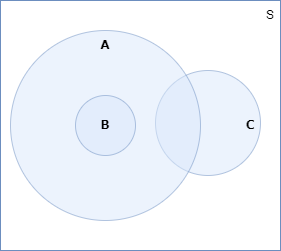

The diagram above was exported from draw.io. Its source (the exported page's mxGraphModel, read from the mxfile embedded in the PNG):
<mxGraphModel dx="602" dy="865" grid="1" gridSize="10" guides="1" tooltips="1" connect="1" arrows="1" fold="1" page="1" pageScale="1" pageWidth="850" pageHeight="1100" math="0" shadow="0">
  <root>
    <mxCell id="YKg6tyOVCgbA7mxtY6TK-0" />
    <mxCell id="YKg6tyOVCgbA7mxtY6TK-1" parent="YKg6tyOVCgbA7mxtY6TK-0" />
    <mxCell id="YKg6tyOVCgbA7mxtY6TK-2" value="" style="rounded=0;whiteSpace=wrap;html=1;fillColor=none;strokeColor=#6c8ebf;" vertex="1" parent="YKg6tyOVCgbA7mxtY6TK-1">
      <mxGeometry x="160" y="220" width="280" height="250" as="geometry" />
    </mxCell>
    <mxCell id="YKg6tyOVCgbA7mxtY6TK-3" value="S" style="text;html=1;strokeColor=none;fillColor=none;align=center;verticalAlign=middle;whiteSpace=wrap;rounded=0;" vertex="1" parent="YKg6tyOVCgbA7mxtY6TK-1">
      <mxGeometry x="420" y="220" width="20" height="30" as="geometry" />
    </mxCell>
    <mxCell id="YKg6tyOVCgbA7mxtY6TK-4" value="" style="ellipse;whiteSpace=wrap;html=1;aspect=fixed;fillColor=#dae8fc;strokeColor=#6c8ebf;opacity=50;" vertex="1" parent="YKg6tyOVCgbA7mxtY6TK-1">
      <mxGeometry x="315" y="290" width="105" height="105" as="geometry" />
    </mxCell>
    <mxCell id="YKg6tyOVCgbA7mxtY6TK-6" value="" style="ellipse;whiteSpace=wrap;html=1;aspect=fixed;fillColor=#dae8fc;strokeColor=#6c8ebf;opacity=50;" vertex="1" parent="YKg6tyOVCgbA7mxtY6TK-1">
      <mxGeometry x="170" y="250" width="190" height="190" as="geometry" />
    </mxCell>
    <mxCell id="YKg6tyOVCgbA7mxtY6TK-5" value="A" style="text;html=1;strokeColor=none;fillColor=none;align=center;verticalAlign=middle;whiteSpace=wrap;rounded=0;fontStyle=1;fontFamily=Verdana;" vertex="1" parent="YKg6tyOVCgbA7mxtY6TK-1">
      <mxGeometry x="255" y="250" width="20" height="30" as="geometry" />
    </mxCell>
    <mxCell id="YKg6tyOVCgbA7mxtY6TK-7" value="" style="ellipse;whiteSpace=wrap;html=1;aspect=fixed;fillColor=#dae8fc;strokeColor=#6c8ebf;opacity=50;" vertex="1" parent="YKg6tyOVCgbA7mxtY6TK-1">
      <mxGeometry x="235" y="315" width="60" height="60" as="geometry" />
    </mxCell>
    <mxCell id="PueWKsl4zAAMyoIUeQ9i-0" value="B" style="text;html=1;strokeColor=none;fillColor=none;align=center;verticalAlign=middle;whiteSpace=wrap;rounded=0;fontStyle=1;fontFamily=Verdana;" vertex="1" parent="YKg6tyOVCgbA7mxtY6TK-1">
      <mxGeometry x="255" y="330" width="20" height="30" as="geometry" />
    </mxCell>
    <mxCell id="PueWKsl4zAAMyoIUeQ9i-1" value="C" style="text;html=1;strokeColor=none;fillColor=none;align=center;verticalAlign=middle;whiteSpace=wrap;rounded=0;fontStyle=1;fontFamily=Verdana;" vertex="1" parent="YKg6tyOVCgbA7mxtY6TK-1">
      <mxGeometry x="400" y="330" width="20" height="30" as="geometry" />
    </mxCell>
  </root>
</mxGraphModel>